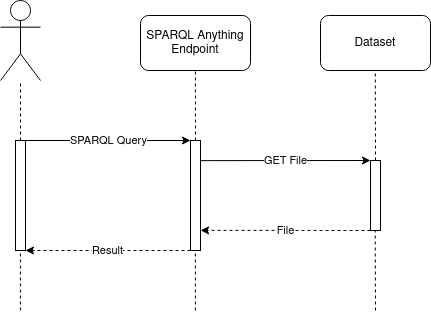

The diagram above was exported from draw.io. Its source (the exported page's mxGraphModel, read from the mxfile embedded in the PNG):
<mxGraphModel dx="826" dy="746" grid="1" gridSize="10" guides="1" tooltips="1" connect="1" arrows="1" fold="1" page="1" pageScale="1" pageWidth="1169" pageHeight="827" math="0" shadow="0">
  <root>
    <mxCell id="0" />
    <mxCell id="1" parent="0" />
    <mxCell id="SWO2dWcCpWObFQuRUv1n-1" value="" style="shape=umlActor;verticalLabelPosition=bottom;verticalAlign=top;html=1;outlineConnect=0;" vertex="1" parent="1">
      <mxGeometry x="387" y="259" width="40" height="80" as="geometry" />
    </mxCell>
    <mxCell id="SWO2dWcCpWObFQuRUv1n-2" value="" style="endArrow=none;dashed=1;html=1;rounded=0;" edge="1" parent="1">
      <mxGeometry width="50" height="50" relative="1" as="geometry">
        <mxPoint x="407" y="399" as="sourcePoint" />
        <mxPoint x="407" y="339" as="targetPoint" />
      </mxGeometry>
    </mxCell>
    <mxCell id="SWO2dWcCpWObFQuRUv1n-3" value="" style="rounded=0;whiteSpace=wrap;html=1;rotation=90;" vertex="1" parent="1">
      <mxGeometry x="352" y="449" width="110" height="10" as="geometry" />
    </mxCell>
    <mxCell id="SWO2dWcCpWObFQuRUv1n-4" value="" style="endArrow=none;dashed=1;html=1;rounded=0;" edge="1" parent="1">
      <mxGeometry width="50" height="50" relative="1" as="geometry">
        <mxPoint x="406.9" y="569" as="sourcePoint" />
        <mxPoint x="406.9" y="509" as="targetPoint" />
      </mxGeometry>
    </mxCell>
    <mxCell id="SWO2dWcCpWObFQuRUv1n-5" value="SPARQL Anything Endpoint" style="rounded=1;whiteSpace=wrap;html=1;" vertex="1" parent="1">
      <mxGeometry x="527" y="274" width="110" height="55" as="geometry" />
    </mxCell>
    <mxCell id="SWO2dWcCpWObFQuRUv1n-7" value="" style="endArrow=none;dashed=1;html=1;rounded=0;" edge="1" parent="1">
      <mxGeometry width="50" height="50" relative="1" as="geometry">
        <mxPoint x="582" y="399" as="sourcePoint" />
        <mxPoint x="581.89" y="329" as="targetPoint" />
      </mxGeometry>
    </mxCell>
    <mxCell id="SWO2dWcCpWObFQuRUv1n-8" value="" style="rounded=0;whiteSpace=wrap;html=1;rotation=90;" vertex="1" parent="1">
      <mxGeometry x="527" y="449" width="110" height="10" as="geometry" />
    </mxCell>
    <mxCell id="SWO2dWcCpWObFQuRUv1n-9" value="" style="endArrow=none;dashed=1;html=1;rounded=0;" edge="1" parent="1">
      <mxGeometry width="50" height="50" relative="1" as="geometry">
        <mxPoint x="581.89" y="569" as="sourcePoint" />
        <mxPoint x="581.89" y="509" as="targetPoint" />
      </mxGeometry>
    </mxCell>
    <mxCell id="SWO2dWcCpWObFQuRUv1n-10" value="" style="rounded=0;whiteSpace=wrap;html=1;rotation=90;" vertex="1" parent="1">
      <mxGeometry x="727" y="449" width="70" height="10" as="geometry" />
    </mxCell>
    <mxCell id="SWO2dWcCpWObFQuRUv1n-13" value="Dataset" style="rounded=1;whiteSpace=wrap;html=1;" vertex="1" parent="1">
      <mxGeometry x="707" y="274" width="110" height="55" as="geometry" />
    </mxCell>
    <mxCell id="SWO2dWcCpWObFQuRUv1n-14" value="" style="endArrow=none;dashed=1;html=1;rounded=0;exitX=0;exitY=0.5;exitDx=0;exitDy=0;" edge="1" parent="1" source="SWO2dWcCpWObFQuRUv1n-10">
      <mxGeometry width="50" height="50" relative="1" as="geometry">
        <mxPoint x="761.91" y="399" as="sourcePoint" />
        <mxPoint x="761.8" y="329" as="targetPoint" />
      </mxGeometry>
    </mxCell>
    <mxCell id="SWO2dWcCpWObFQuRUv1n-15" value="" style="endArrow=none;dashed=1;html=1;rounded=0;" edge="1" parent="1">
      <mxGeometry width="50" height="50" relative="1" as="geometry">
        <mxPoint x="762" y="569" as="sourcePoint" />
        <mxPoint x="761.71" y="489" as="targetPoint" />
      </mxGeometry>
    </mxCell>
    <mxCell id="SWO2dWcCpWObFQuRUv1n-16" value="SPARQL Query" style="endArrow=classic;html=1;rounded=0;exitX=0;exitY=0;exitDx=0;exitDy=0;entryX=0;entryY=1;entryDx=0;entryDy=0;" edge="1" parent="1" source="SWO2dWcCpWObFQuRUv1n-3" target="SWO2dWcCpWObFQuRUv1n-8">
      <mxGeometry width="50" height="50" relative="1" as="geometry">
        <mxPoint x="610" y="440" as="sourcePoint" />
        <mxPoint x="660" y="390" as="targetPoint" />
      </mxGeometry>
    </mxCell>
    <mxCell id="SWO2dWcCpWObFQuRUv1n-18" value="GET File" style="endArrow=classic;html=1;rounded=0;entryX=0;entryY=1;entryDx=0;entryDy=0;exitX=0.183;exitY=0.028;exitDx=0;exitDy=0;exitPerimeter=0;" edge="1" parent="1" source="SWO2dWcCpWObFQuRUv1n-8" target="SWO2dWcCpWObFQuRUv1n-10">
      <mxGeometry width="50" height="50" relative="1" as="geometry">
        <mxPoint x="610" y="440" as="sourcePoint" />
        <mxPoint x="660" y="390" as="targetPoint" />
      </mxGeometry>
    </mxCell>
    <mxCell id="SWO2dWcCpWObFQuRUv1n-20" value="File" style="endArrow=classic;html=1;rounded=0;dashed=1;exitX=1;exitY=1;exitDx=0;exitDy=0;entryX=0.817;entryY=-0.008;entryDx=0;entryDy=0;entryPerimeter=0;" edge="1" parent="1" source="SWO2dWcCpWObFQuRUv1n-10" target="SWO2dWcCpWObFQuRUv1n-8">
      <mxGeometry width="50" height="50" relative="1" as="geometry">
        <mxPoint x="657" y="530" as="sourcePoint" />
        <mxPoint x="590" y="490" as="targetPoint" />
      </mxGeometry>
    </mxCell>
    <mxCell id="SWO2dWcCpWObFQuRUv1n-21" value="Result" style="endArrow=classic;html=1;rounded=0;dashed=1;exitX=1;exitY=1;exitDx=0;exitDy=0;entryX=1;entryY=0;entryDx=0;entryDy=0;" edge="1" parent="1" source="SWO2dWcCpWObFQuRUv1n-8" target="SWO2dWcCpWObFQuRUv1n-3">
      <mxGeometry width="50" height="50" relative="1" as="geometry">
        <mxPoint x="580" y="510" as="sourcePoint" />
        <mxPoint x="410" y="510" as="targetPoint" />
      </mxGeometry>
    </mxCell>
  </root>
</mxGraphModel>